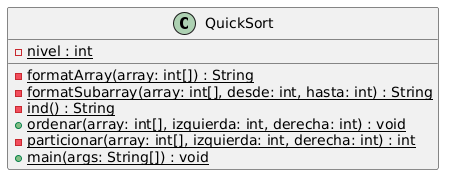

The diagram above was rendered by PlantUML. Its source (embedded in the PNG):
@startuml
class QuickSort {
    - {static} nivel : int
    - {static} formatArray(array: int[]) : String
    - {static} formatSubarray(array: int[], desde: int, hasta: int) : String
    - {static} ind() : String
    + {static} ordenar(array: int[], izquierda: int, derecha: int) : void
    - {static} particionar(array: int[], izquierda: int, derecha: int) : int
    + {static} main(args: String[]) : void
}
@enduml